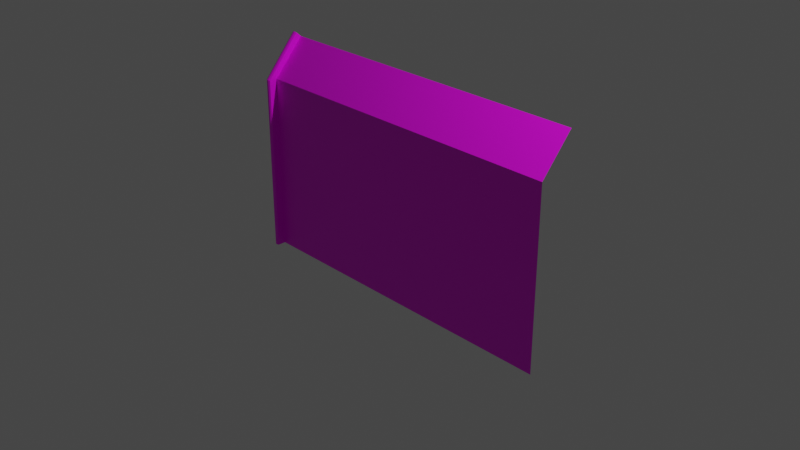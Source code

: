 # Source: untitled.blend  (saved by Blender 3.5.10; exported with 4.5.12 LTS)
import bpy
from mathutils import Matrix  # noqa: F401  (used for matrix-valued properties, if any)

bpy.ops.wm.read_factory_settings(use_empty=True)
scene = bpy.context.scene
scene.name = 'Scene'

# ---- collections
col_collection = bpy.data.collections.new('Collection'); scene.collection.children.link(col_collection)

# ---- images (referenced by path relative to the original .blend; pixels are not part of the script)
import os
ASSET_DIR = os.environ.get("B2B_ASSET_DIR", "")  # directory of the original .blend (textures are referenced by path, not embedded)
HERE = os.path.dirname(os.path.abspath(__file__))  # packed textures are extracted next to this script under _unpacked/

def load_image(name, relpath, width, height, colorspace="sRGB"):
    """Load a texture the original file referenced (path relative to the .blend, or extracted next to this script)."""
    p = next((c for c in (os.path.join(HERE, relpath), os.path.join(ASSET_DIR, relpath)) if relpath and os.path.exists(c)), "")
    if p:
        img = bpy.data.images.load(p, check_existing=True)
        img.name = name
    else:  # same state as the original file: an image datablock whose file is absent (Cycles renders it pink)
        img = bpy.data.images.new(name, width, height)
        img.source = "FILE"
        img.filepath = "//" + (relpath or name)
    img.colorspace_settings.name = colorspace
    return img
img_defaultmaterial_overlay_png = load_image('DefaultMaterial_overlay.png', 'DefaultMaterial_overlay.png', 1024, 1024, 'sRGB')

# ---- materials (node trees are filled in below, after node groups)
mat_material_001 = bpy.data.materials.new('Material.001')
mat_material_001.surface_render_method = 'BLENDED'
mat_material_001.blend_method = 'BLEND'
mat_material_001.use_transparent_shadow = False

# ---- material node trees
mat_material_001.use_nodes = True; mat_material_001.node_tree.nodes.clear()
_N = mat_material_001.node_tree.nodes; _L = mat_material_001.node_tree.links
n0 = _N.new('ShaderNodeBsdfPrincipled'); n0.name = 'Principled BSDF'; n0.location = (10, 300)
n0.distribution = 'GGX'
n0.subsurface_method = 'RANDOM_WALK_SKIN'
n0.inputs[3].default_value = 1.45
n0.inputs[27].default_value = (0.0, 0.0, 0.0, 1.0)
n0.inputs[28].default_value = 1.0
n1 = _N.new('ShaderNodeOutputMaterial'); n1.name = 'Material Output'; n1.location = (300, 300)
n2 = _N.new('ShaderNodeTexImage'); n2.name = 'Image Texture'; n2.location = (-367, 191)
n2.image = img_defaultmaterial_overlay_png
n2.interpolation = 'Closest'
_L.new(n0.outputs[0], n1.inputs[0])
_L.new(n2.outputs[0], n0.inputs[0])
_L.new(n2.outputs[1], n0.inputs[4])
n1.is_active_output = True

# ---- world
world_world = bpy.data.worlds.new('World'); scene.world = world_world
world_world.use_nodes = True; world_world.node_tree.nodes.clear()
_N = world_world.node_tree.nodes; _L = world_world.node_tree.links
n0 = _N.new('ShaderNodeOutputWorld'); n0.name = 'World Output'; n0.location = (300, 300)
n1 = _N.new('ShaderNodeBackground'); n1.name = 'Background'; n1.location = (10, 300)
n1.inputs[0].default_value = (0.05088, 0.05088, 0.05088, 1.0)
_L.new(n1.outputs[0], n0.inputs[0])
n0.is_active_output = True
world_world.color = (0.05088, 0.05088, 0.05088)
world_world.use_sun_shadow = False
world_world.sun_shadow_jitter_overblur = 0.0

# ---- cameras
cam_camera = bpy.data.cameras.new('Camera')
cam_camera.clip_end = 100.0
cam_camera.ortho_scale = 7.314

# ---- lights
light_light = bpy.data.lights.new('Light', 'POINT')
light_light.transmission_factor = 0.0
light_light.energy = 1000.0
light_light.shadow_soft_size = 0.1
light_light.shadow_maximum_resolution = 0.006
light_light.use_absolute_resolution = True

# ---- meshes
me_plane = bpy.data.meshes.new('Plane')
me_plane.from_pydata([(-2.0, -7.55e-08, -1.0), (-2.0, 7.55e-08, 1.0), (-1.944, -7.55e-08, -1.0), (-1.944, 7.55e-08, 1.0), (1.81, -7.55e-08, -1.0), (1.81, 7.55e-08, 1.0), (-1.944, 0.357, 1.406), (-2.0, 0.357, 1.406), (1.81, 0.357, 1.406), (-1.982, -0.1, 1.0), (-2.0, -0.08986, 1.0), (-1.982, -0.1, -1.0), (-2.0, -0.0899, -1.0), (-1.944, -0.08986, 1.0), (-1.963, -0.1, 1.0), (-1.944, -0.0899, -1.0), (-1.963, -0.1, -1.0), (-2.0, 0.0898, -1.0), (-1.982, 0.1, -1.0), (-2.0, 0.08976, 1.0), (-1.982, 0.1, 1.0), (-1.963, 0.1, -1.0), (-1.944, 0.0898, -1.0), (-1.963, 0.1, 1.0), (-1.944, 0.08976, 1.0), (-1.963, 0.2927, 1.463), (-1.944, 0.2986, 1.458), (-2.0, 0.2986, 1.458), (-1.982, 0.2927, 1.463), (-1.944, 0.4156, 1.355), (-1.963, 0.4213, 1.35), (-1.982, 0.4213, 1.35), (-2.0, 0.4156, 1.355)], [], [(13, 3, 6, 26), (2, 4, 5, 3), (9, 14, 25, 28), (2, 3, 13, 15), (1, 10, 27, 7), (20, 23, 21, 18), (3, 24, 29, 6), (0, 1, 19, 17), (23, 20, 31, 30), (3, 2, 22, 24), (2, 0, 17, 18, 21, 22), (7, 6, 29, 30, 31, 32), (19, 1, 7, 32), (3, 5, 8, 6), (11, 16, 14, 9), (6, 7, 27, 28, 25, 26), (0, 2, 15, 16, 11, 12), (10, 12, 11, 9), (15, 13, 14, 16), (20, 18, 17, 19), (21, 23, 24, 22), (31, 20, 19, 32), (25, 14, 13, 26), (29, 24, 23, 30), (9, 28, 27, 10), (1, 0, 12, 10)])
_uv = me_plane.uv_layers.new(name='UVMap')
_uv.uv.foreach_set('vector', [0.6615, 0.6951, 0.6927, 0.6993, 0.7974, 0.8574, 0.7747, 0.8725, 0.658, 0.8435, 0.0, 0.8435, 4.179e-08, 0.1425, 0.658, 0.1425, 1.0, 0.1623, 0.9966, 0.1623, 0.9966, 0.0, 1.0, 0.0, 0.7877, 0.004749, 0.6927, 0.6993, 0.6615, 0.6951, 0.7565, 0.0004795, 0.8572, 0.1747, 0.8259, 0.179, 0.9391, 0.001509, 0.9618, 0.01661, 0.99, 0.1623, 0.9934, 0.1623, 0.9934, 0.8633, 0.99, 0.8633, 0.6927, 0.6993, 0.7239, 0.7036, 0.8202, 0.8423, 0.7974, 0.8574, 0.9521, 0.8693, 0.8572, 0.1747, 0.8883, 0.1704, 0.9833, 0.865, 0.9934, 0.1623, 0.99, 0.1623, 0.99, 0.03968, 0.9934, 0.03968, 0.6927, 0.6993, 0.7877, 0.004749, 0.8189, 0.009013, 0.7239, 0.7036, 0.009758, 0.8786, 0.0, 0.8786, 0.0, 0.8471, 0.003188, 0.8435, 0.006569, 0.8435, 0.009758, 0.8471, 0.9869, 0.01984, 0.9966, 0.01984, 0.9966, 0.03792, 0.9934, 0.03968, 0.99, 0.03968, 0.9869, 0.03792, 0.8883, 0.1704, 0.8572, 0.1747, 0.9618, 0.01661, 0.9846, 0.03174, 0.658, 0.1425, 4.179e-08, 0.1425, 6.268e-08, 0.0, 0.658, 8.357e-08, 1.0, 0.8633, 0.9966, 0.8633, 0.9966, 0.1623, 1.0, 0.1623, 0.9966, 0.01984, 0.9869, 0.01984, 0.9869, 0.001803, 0.99, 0.0, 0.9934, 0.0, 0.9966, 0.001803, 0.0, 0.8786, 0.009758, 0.8786, 0.009758, 0.9101, 0.006569, 0.9136, 0.003188, 0.9136, 0.0, 0.9101, 0.8259, 0.179, 0.9209, 0.8736, 0.9174, 0.874, 0.8224, 0.1794, 0.7565, 0.0004795, 0.6615, 0.6951, 0.658, 0.6946, 0.753, 0.0, 0.8919, 0.1699, 0.9869, 0.8645, 0.9833, 0.865, 0.8883, 0.1704, 0.8224, 0.009497, 0.7275, 0.7041, 0.7239, 0.7036, 0.8189, 0.009013, 0.9869, 0.03321, 0.8919, 0.1699, 0.8883, 0.1704, 0.9846, 0.03174, 0.7724, 0.874, 0.658, 0.6946, 0.6615, 0.6951, 0.7747, 0.8725, 0.8202, 0.8423, 0.7239, 0.7036, 0.7275, 0.7041, 0.8224, 0.8408, 0.8224, 0.1794, 0.9368, 0.0, 0.9391, 0.001509, 0.8259, 0.179, 0.8572, 0.1747, 0.9521, 0.8693, 0.9209, 0.8736, 0.8259, 0.179])
me_plane.materials.append(mat_material_001)
me_plane.update()

# ---- objects
ob_light = bpy.data.objects.new('Light', light_light)
ob_camera = bpy.data.objects.new('Camera', cam_camera)
ob_plane = bpy.data.objects.new('Plane', me_plane)

# ---- transforms, parenting, visibility, modifiers, constraints
ob_light.location = (4.076, 1.005, 5.904)
ob_light.rotation_euler = (0.6503, 0.05522, 1.866)
ob_light.lock_rotations_4d = False
ob_light.empty_display_type = 'ARROWS'
ob_light.color = (0.0, 0.0, 0.0, 0.0)
ob_light.lineart.crease_threshold = 0.0
ob_camera.location = (7.359, -6.926, 4.958)
ob_camera.rotation_euler = (1.109, 0.0, 0.8149)
ob_camera.lock_rotations_4d = False
ob_camera.empty_display_type = 'ARROWS'
ob_camera.color = (0.0, 0.0, 0.0, 0.0)
ob_camera.display_type = 'WIRE'
ob_camera.lineart.crease_threshold = 0.0
ob_plane.location = (0.0, 0.0, 0.0)

# ---- collection membership
col_collection.objects.link(ob_light)
col_collection.objects.link(ob_camera)
col_collection.objects.link(ob_plane)

# ---- scene / render settings (as saved in the file)
scene.camera = ob_camera
scene.frame_start = 1; scene.frame_end = 250; scene.frame_set(1)
scene.render.engine = 'BLENDER_EEVEE_NEXT'
scene.cycles.sampling_pattern = 'TABULATED_SOBOL'
scene.view_settings.view_transform = 'Filmic'
bpy.context.view_layer.update()
